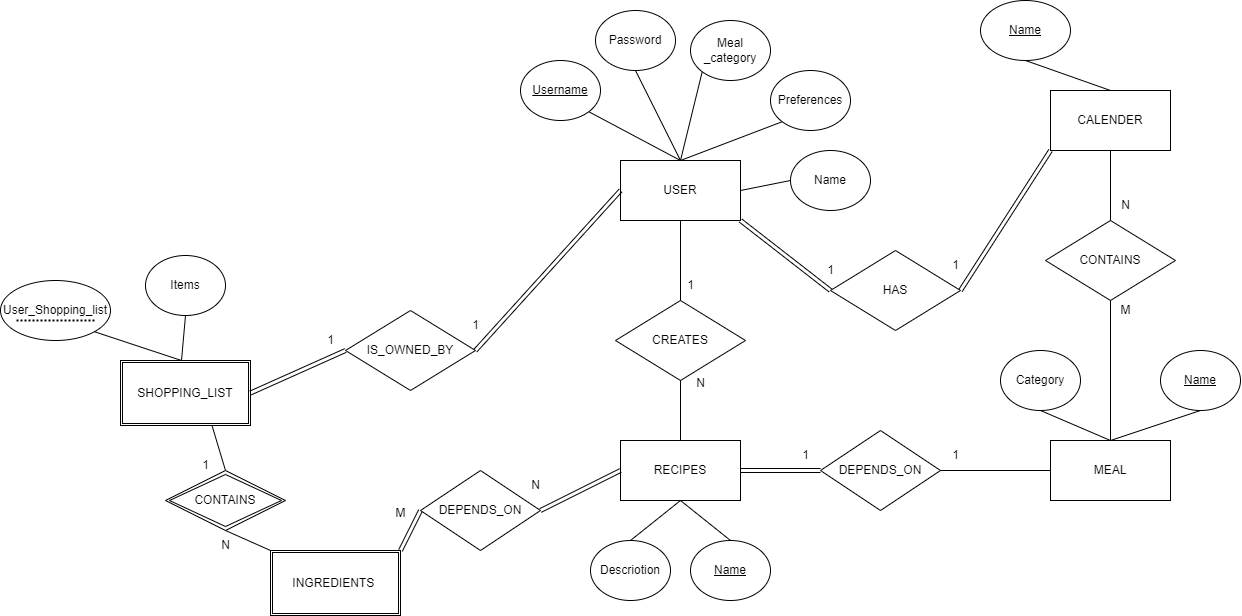

The diagram above was exported from draw.io. Its source (the exported page's mxGraphModel, read from the mxfile embedded in the PNG):
<mxGraphModel dx="1613" dy="663" grid="1" gridSize="10" guides="1" tooltips="1" connect="1" arrows="1" fold="1" page="1" pageScale="1" pageWidth="850" pageHeight="1100" math="0" shadow="0" extFonts="Permanent Marker^https://fonts.googleapis.com/css?family=Permanent+Marker">
  <root>
    <mxCell id="0" />
    <mxCell id="1" parent="0" />
    <mxCell id="nsII47clh8mPKB2qv6Ur-3" value="MEAL" style="rounded=0;whiteSpace=wrap;html=1;" parent="1" vertex="1">
      <mxGeometry x="1060" y="520" width="120" height="60" as="geometry" />
    </mxCell>
    <mxCell id="nsII47clh8mPKB2qv6Ur-4" value="&lt;u&gt;Name&lt;/u&gt;" style="ellipse;whiteSpace=wrap;html=1;" parent="1" vertex="1">
      <mxGeometry x="1170" y="430" width="80" height="60" as="geometry" />
    </mxCell>
    <mxCell id="nsII47clh8mPKB2qv6Ur-6" value="Category" style="ellipse;whiteSpace=wrap;html=1;" parent="1" vertex="1">
      <mxGeometry x="1010" y="430" width="80" height="60" as="geometry" />
    </mxCell>
    <mxCell id="nsII47clh8mPKB2qv6Ur-13" value="USER" style="rounded=0;whiteSpace=wrap;html=1;" parent="1" vertex="1">
      <mxGeometry x="630" y="240" width="120" height="60" as="geometry" />
    </mxCell>
    <mxCell id="nsII47clh8mPKB2qv6Ur-14" value="&lt;u&gt;Username&lt;/u&gt;" style="ellipse;whiteSpace=wrap;html=1;" parent="1" vertex="1">
      <mxGeometry x="530" y="140" width="80" height="60" as="geometry" />
    </mxCell>
    <mxCell id="nsII47clh8mPKB2qv6Ur-15" value="Meal _category" style="ellipse;whiteSpace=wrap;html=1;" parent="1" vertex="1">
      <mxGeometry x="700" y="100" width="80" height="60" as="geometry" />
    </mxCell>
    <mxCell id="nsII47clh8mPKB2qv6Ur-16" value="Password" style="ellipse;whiteSpace=wrap;html=1;" parent="1" vertex="1">
      <mxGeometry x="605" y="90" width="80" height="60" as="geometry" />
    </mxCell>
    <mxCell id="nsII47clh8mPKB2qv6Ur-17" value="" style="endArrow=none;html=1;rounded=0;exitX=0.5;exitY=0;exitDx=0;exitDy=0;entryX=1;entryY=1;entryDx=0;entryDy=0;" parent="1" source="nsII47clh8mPKB2qv6Ur-13" target="nsII47clh8mPKB2qv6Ur-14" edge="1">
      <mxGeometry width="50" height="50" relative="1" as="geometry">
        <mxPoint x="670" y="160" as="sourcePoint" />
        <mxPoint x="720" y="110" as="targetPoint" />
      </mxGeometry>
    </mxCell>
    <mxCell id="nsII47clh8mPKB2qv6Ur-18" value="" style="endArrow=none;html=1;rounded=0;exitX=0.5;exitY=0;exitDx=0;exitDy=0;entryX=0.5;entryY=1;entryDx=0;entryDy=0;" parent="1" source="nsII47clh8mPKB2qv6Ur-13" target="nsII47clh8mPKB2qv6Ur-16" edge="1">
      <mxGeometry width="50" height="50" relative="1" as="geometry">
        <mxPoint x="740" y="150" as="sourcePoint" />
        <mxPoint x="660" y="110" as="targetPoint" />
      </mxGeometry>
    </mxCell>
    <mxCell id="nsII47clh8mPKB2qv6Ur-19" value="" style="endArrow=none;html=1;rounded=0;entryX=0;entryY=1;entryDx=0;entryDy=0;exitX=0.5;exitY=0;exitDx=0;exitDy=0;" parent="1" source="nsII47clh8mPKB2qv6Ur-13" target="nsII47clh8mPKB2qv6Ur-15" edge="1">
      <mxGeometry width="50" height="50" relative="1" as="geometry">
        <mxPoint x="680" y="190" as="sourcePoint" />
        <mxPoint x="810" y="150" as="targetPoint" />
      </mxGeometry>
    </mxCell>
    <mxCell id="nsII47clh8mPKB2qv6Ur-20" value="CREATES" style="rhombus;whiteSpace=wrap;html=1;" parent="1" vertex="1">
      <mxGeometry x="625" y="380" width="130" height="80" as="geometry" />
    </mxCell>
    <mxCell id="nsII47clh8mPKB2qv6Ur-22" value="User_Shopping_list" style="ellipse;whiteSpace=wrap;html=1;direction=east;" parent="1" vertex="1">
      <mxGeometry x="10" y="360" width="110" height="60" as="geometry" />
    </mxCell>
    <mxCell id="nsII47clh8mPKB2qv6Ur-24" value="Items" style="ellipse;whiteSpace=wrap;html=1;direction=east;" parent="1" vertex="1">
      <mxGeometry x="155" y="335" width="80" height="60" as="geometry" />
    </mxCell>
    <mxCell id="nsII47clh8mPKB2qv6Ur-25" value="" style="endArrow=none;html=1;rounded=0;exitX=0.5;exitY=0;exitDx=0;exitDy=0;entryX=1;entryY=1;entryDx=0;entryDy=0;" parent="1" target="nsII47clh8mPKB2qv6Ur-22" edge="1">
      <mxGeometry width="50" height="50" relative="1" as="geometry">
        <mxPoint x="191" y="440" as="sourcePoint" />
        <mxPoint x="240" y="370" as="targetPoint" />
      </mxGeometry>
    </mxCell>
    <mxCell id="nsII47clh8mPKB2qv6Ur-26" value="" style="endArrow=none;html=1;rounded=0;exitX=0.5;exitY=0;exitDx=0;exitDy=0;entryX=0.5;entryY=1;entryDx=0;entryDy=0;" parent="1" target="nsII47clh8mPKB2qv6Ur-24" edge="1">
      <mxGeometry width="50" height="50" relative="1" as="geometry">
        <mxPoint x="191" y="440" as="sourcePoint" />
        <mxPoint x="180" y="370" as="targetPoint" />
      </mxGeometry>
    </mxCell>
    <mxCell id="H-qZSFGry6z6Qrz2i06r-1" value="" style="endArrow=none;html=1;rounded=0;exitX=0.5;exitY=0;exitDx=0;exitDy=0;" edge="1" parent="1" source="nsII47clh8mPKB2qv6Ur-20">
      <mxGeometry width="50" height="50" relative="1" as="geometry">
        <mxPoint x="640" y="350" as="sourcePoint" />
        <mxPoint x="690" y="300" as="targetPoint" />
      </mxGeometry>
    </mxCell>
    <mxCell id="H-qZSFGry6z6Qrz2i06r-2" value="" style="endArrow=none;html=1;rounded=0;" edge="1" parent="1">
      <mxGeometry width="50" height="50" relative="1" as="geometry">
        <mxPoint x="690" y="520" as="sourcePoint" />
        <mxPoint x="690" y="460" as="targetPoint" />
      </mxGeometry>
    </mxCell>
    <mxCell id="H-qZSFGry6z6Qrz2i06r-3" value="RECIPES" style="rounded=0;whiteSpace=wrap;html=1;" vertex="1" parent="1">
      <mxGeometry x="630" y="520" width="120" height="60" as="geometry" />
    </mxCell>
    <mxCell id="H-qZSFGry6z6Qrz2i06r-4" value="&lt;u&gt;Name&lt;/u&gt;" style="ellipse;whiteSpace=wrap;html=1;direction=east;" vertex="1" parent="1">
      <mxGeometry x="700" y="620" width="80" height="60" as="geometry" />
    </mxCell>
    <mxCell id="H-qZSFGry6z6Qrz2i06r-6" value="" style="endArrow=none;html=1;rounded=0;exitX=0.5;exitY=0;exitDx=0;exitDy=0;entryX=0.5;entryY=1;entryDx=0;entryDy=0;" edge="1" parent="1" source="H-qZSFGry6z6Qrz2i06r-4" target="H-qZSFGry6z6Qrz2i06r-3">
      <mxGeometry width="50" height="50" relative="1" as="geometry">
        <mxPoint x="610" y="630" as="sourcePoint" />
        <mxPoint x="660" y="580" as="targetPoint" />
      </mxGeometry>
    </mxCell>
    <mxCell id="SdAY135Wp0Ghfs26YekT-1" value="INGREDIENTS&amp;nbsp;" style="shape=ext;double=1;rounded=0;whiteSpace=wrap;html=1;" vertex="1" parent="1">
      <mxGeometry x="280" y="630" width="130" height="65" as="geometry" />
    </mxCell>
    <mxCell id="zoC7Et2rmymiC6bXMe0v-1" value="DEPENDS_ON" style="rhombus;whiteSpace=wrap;html=1;" vertex="1" parent="1">
      <mxGeometry x="830" y="510" width="120" height="80" as="geometry" />
    </mxCell>
    <mxCell id="SdAY135Wp0Ghfs26YekT-3" value="" style="shape=link;html=1;rounded=0;entryX=0;entryY=0.5;entryDx=0;entryDy=0;exitX=1;exitY=0;exitDx=0;exitDy=0;" edge="1" parent="1" source="SdAY135Wp0Ghfs26YekT-1" target="zoC7Et2rmymiC6bXMe0v-16">
      <mxGeometry relative="1" as="geometry">
        <mxPoint x="398" y="637" as="sourcePoint" />
        <mxPoint x="430" y="590" as="targetPoint" />
      </mxGeometry>
    </mxCell>
    <mxCell id="SdAY135Wp0Ghfs26YekT-4" value="" style="resizable=0;html=1;whiteSpace=wrap;align=left;verticalAlign=bottom;" connectable="0" vertex="1" parent="SdAY135Wp0Ghfs26YekT-3">
      <mxGeometry x="-1" relative="1" as="geometry" />
    </mxCell>
    <mxCell id="SdAY135Wp0Ghfs26YekT-6" value="" style="shape=link;html=1;rounded=0;entryX=0;entryY=0.5;entryDx=0;entryDy=0;exitX=1;exitY=0.5;exitDx=0;exitDy=0;" edge="1" parent="1" source="zoC7Et2rmymiC6bXMe0v-16" target="H-qZSFGry6z6Qrz2i06r-3">
      <mxGeometry relative="1" as="geometry">
        <mxPoint x="543.04" y="588.98" as="sourcePoint" />
        <mxPoint x="590" y="530" as="targetPoint" />
      </mxGeometry>
    </mxCell>
    <mxCell id="SdAY135Wp0Ghfs26YekT-7" value="" style="resizable=0;html=1;whiteSpace=wrap;align=left;verticalAlign=bottom;" connectable="0" vertex="1" parent="SdAY135Wp0Ghfs26YekT-6">
      <mxGeometry x="-1" relative="1" as="geometry" />
    </mxCell>
    <mxCell id="zoC7Et2rmymiC6bXMe0v-4" value="N" style="text;html=1;align=center;verticalAlign=middle;resizable=0;points=[];autosize=1;strokeColor=none;fillColor=none;" vertex="1" parent="1">
      <mxGeometry x="530" y="550" width="30" height="30" as="geometry" />
    </mxCell>
    <mxCell id="SdAY135Wp0Ghfs26YekT-15" value="1" style="text;html=1;align=center;verticalAlign=middle;resizable=0;points=[];autosize=1;strokeColor=none;fillColor=none;" vertex="1" parent="1">
      <mxGeometry x="200" y="530" width="30" height="30" as="geometry" />
    </mxCell>
    <mxCell id="SdAY135Wp0Ghfs26YekT-18" value="" style="endArrow=none;html=1;rounded=0;entryX=0;entryY=1;entryDx=0;entryDy=0;exitX=0.5;exitY=0;exitDx=0;exitDy=0;" edge="1" parent="1" source="zoC7Et2rmymiC6bXMe0v-13">
      <mxGeometry width="50" height="50" relative="1" as="geometry">
        <mxPoint x="226.47058823529392" y="551.7647058823529" as="sourcePoint" />
        <mxPoint x="220" y="500" as="targetPoint" />
      </mxGeometry>
    </mxCell>
    <mxCell id="zoC7Et2rmymiC6bXMe0v-5" value="N" style="text;html=1;align=center;verticalAlign=middle;resizable=0;points=[];autosize=1;strokeColor=none;fillColor=none;" vertex="1" parent="1">
      <mxGeometry x="220" y="610" width="30" height="30" as="geometry" />
    </mxCell>
    <mxCell id="SdAY135Wp0Ghfs26YekT-20" value="Preferences" style="ellipse;whiteSpace=wrap;html=1;" vertex="1" parent="1">
      <mxGeometry x="780" y="150" width="80" height="60" as="geometry" />
    </mxCell>
    <mxCell id="SdAY135Wp0Ghfs26YekT-21" value="" style="endArrow=none;html=1;rounded=0;entryX=0;entryY=1;entryDx=0;entryDy=0;exitX=0.5;exitY=0;exitDx=0;exitDy=0;" edge="1" parent="1" source="nsII47clh8mPKB2qv6Ur-13" target="SdAY135Wp0Ghfs26YekT-20">
      <mxGeometry width="50" height="50" relative="1" as="geometry">
        <mxPoint x="749" y="240" as="sourcePoint" />
        <mxPoint x="830" y="171" as="targetPoint" />
      </mxGeometry>
    </mxCell>
    <mxCell id="zoC7Et2rmymiC6bXMe0v-8" value="IS_OWNED_BY" style="rhombus;whiteSpace=wrap;html=1;" vertex="1" parent="1">
      <mxGeometry x="355" y="390" width="130" height="80" as="geometry" />
    </mxCell>
    <mxCell id="SdAY135Wp0Ghfs26YekT-22" value="SHOPPING_LIST" style="shape=ext;double=1;rounded=0;whiteSpace=wrap;html=1;" vertex="1" parent="1">
      <mxGeometry x="130" y="440" width="130" height="65" as="geometry" />
    </mxCell>
    <mxCell id="zoC7Et2rmymiC6bXMe0v-13" value="CONTAINS" style="shape=rhombus;double=1;perimeter=rhombusPerimeter;whiteSpace=wrap;html=1;align=center;" vertex="1" parent="1">
      <mxGeometry x="175" y="550" width="120" height="60" as="geometry" />
    </mxCell>
    <mxCell id="zoC7Et2rmymiC6bXMe0v-15" value="" style="endArrow=none;html=1;rounded=0;entryX=0.5;entryY=1;entryDx=0;entryDy=0;exitX=0;exitY=0;exitDx=0;exitDy=0;" edge="1" parent="1" source="SdAY135Wp0Ghfs26YekT-1" target="zoC7Et2rmymiC6bXMe0v-13">
      <mxGeometry width="50" height="50" relative="1" as="geometry">
        <mxPoint x="270" y="640" as="sourcePoint" />
        <mxPoint x="320" y="590" as="targetPoint" />
      </mxGeometry>
    </mxCell>
    <mxCell id="zoC7Et2rmymiC6bXMe0v-16" value="DEPENDS_ON" style="rhombus;whiteSpace=wrap;html=1;" vertex="1" parent="1">
      <mxGeometry x="430" y="550" width="120" height="80" as="geometry" />
    </mxCell>
    <mxCell id="zoC7Et2rmymiC6bXMe0v-20" value="M" style="text;html=1;align=center;verticalAlign=middle;resizable=0;points=[];autosize=1;strokeColor=none;fillColor=none;" vertex="1" parent="1">
      <mxGeometry x="395" y="578" width="30" height="30" as="geometry" />
    </mxCell>
    <mxCell id="H-qZSFGry6z6Qrz2i06r-9" value="" style="endArrow=none;dashed=1;html=1;strokeWidth=2;rounded=0;dashPattern=1 1;" edge="1" parent="1">
      <mxGeometry width="50" height="50" relative="1" as="geometry">
        <mxPoint x="40" y="400" as="sourcePoint" />
        <mxPoint x="105" y="400" as="targetPoint" />
        <Array as="points">
          <mxPoint x="25" y="400" />
        </Array>
      </mxGeometry>
    </mxCell>
    <mxCell id="zoC7Et2rmymiC6bXMe0v-21" value="Descriotion" style="ellipse;whiteSpace=wrap;html=1;" vertex="1" parent="1">
      <mxGeometry x="600" y="620" width="80" height="60" as="geometry" />
    </mxCell>
    <mxCell id="zoC7Et2rmymiC6bXMe0v-22" value="" style="endArrow=none;html=1;rounded=0;entryX=0.5;entryY=1;entryDx=0;entryDy=0;exitX=0.5;exitY=0;exitDx=0;exitDy=0;" edge="1" parent="1" source="zoC7Et2rmymiC6bXMe0v-21" target="H-qZSFGry6z6Qrz2i06r-3">
      <mxGeometry width="50" height="50" relative="1" as="geometry">
        <mxPoint x="560" y="687.5" as="sourcePoint" />
        <mxPoint x="610" y="637.5" as="targetPoint" />
      </mxGeometry>
    </mxCell>
    <mxCell id="SdAY135Wp0Ghfs26YekT-30" value="1" style="text;html=1;align=center;verticalAlign=middle;resizable=0;points=[];autosize=1;strokeColor=none;fillColor=none;" vertex="1" parent="1">
      <mxGeometry x="470" y="390" width="30" height="30" as="geometry" />
    </mxCell>
    <mxCell id="H-qZSFGry6z6Qrz2i06r-12" value="" style="endArrow=none;html=1;rounded=0;exitX=0.5;exitY=0;exitDx=0;exitDy=0;entryX=0.5;entryY=1;entryDx=0;entryDy=0;" edge="1" parent="1" source="nsII47clh8mPKB2qv6Ur-3" target="nsII47clh8mPKB2qv6Ur-4">
      <mxGeometry width="50" height="50" relative="1" as="geometry">
        <mxPoint x="1130" y="510" as="sourcePoint" />
        <mxPoint x="1160" y="480" as="targetPoint" />
      </mxGeometry>
    </mxCell>
    <mxCell id="SdAY135Wp0Ghfs26YekT-31" value="1" style="text;html=1;align=center;verticalAlign=middle;resizable=0;points=[];autosize=1;strokeColor=none;fillColor=none;" vertex="1" parent="1">
      <mxGeometry x="325" y="405" width="30" height="30" as="geometry" />
    </mxCell>
    <mxCell id="H-qZSFGry6z6Qrz2i06r-13" value="" style="endArrow=none;html=1;rounded=0;exitX=0.5;exitY=0;exitDx=0;exitDy=0;entryX=0.5;entryY=1;entryDx=0;entryDy=0;" edge="1" parent="1" source="nsII47clh8mPKB2qv6Ur-3" target="nsII47clh8mPKB2qv6Ur-6">
      <mxGeometry width="50" height="50" relative="1" as="geometry">
        <mxPoint x="1102" y="517" as="sourcePoint" />
        <mxPoint x="1040" y="480" as="targetPoint" />
      </mxGeometry>
    </mxCell>
    <mxCell id="H-qZSFGry6z6Qrz2i06r-14" value="1" style="text;html=1;align=center;verticalAlign=middle;resizable=0;points=[];autosize=1;strokeColor=none;fillColor=none;" vertex="1" parent="1">
      <mxGeometry x="800" y="520" width="30" height="30" as="geometry" />
    </mxCell>
    <mxCell id="H-qZSFGry6z6Qrz2i06r-11" value="" style="endArrow=none;html=1;rounded=0;entryX=0;entryY=0.5;entryDx=0;entryDy=0;" edge="1" parent="1" target="nsII47clh8mPKB2qv6Ur-3">
      <mxGeometry width="50" height="50" relative="1" as="geometry">
        <mxPoint x="950" y="550" as="sourcePoint" />
        <mxPoint x="1000" y="500" as="targetPoint" />
      </mxGeometry>
    </mxCell>
    <mxCell id="SdAY135Wp0Ghfs26YekT-32" value="1" style="text;html=1;align=center;verticalAlign=middle;resizable=0;points=[];autosize=1;strokeColor=none;fillColor=none;" vertex="1" parent="1">
      <mxGeometry x="685" y="350" width="30" height="30" as="geometry" />
    </mxCell>
    <mxCell id="H-qZSFGry6z6Qrz2i06r-15" value="1" style="text;html=1;align=center;verticalAlign=middle;resizable=0;points=[];autosize=1;strokeColor=none;fillColor=none;" vertex="1" parent="1">
      <mxGeometry x="950" y="520" width="30" height="30" as="geometry" />
    </mxCell>
    <mxCell id="SdAY135Wp0Ghfs26YekT-33" value="N" style="text;html=1;align=center;verticalAlign=middle;resizable=0;points=[];autosize=1;strokeColor=none;fillColor=none;" vertex="1" parent="1">
      <mxGeometry x="695" y="448" width="30" height="30" as="geometry" />
    </mxCell>
    <mxCell id="zoC7Et2rmymiC6bXMe0v-25" value="" style="shape=link;html=1;rounded=0;entryX=0;entryY=0.5;entryDx=0;entryDy=0;exitX=1;exitY=0.5;exitDx=0;exitDy=0;" edge="1" parent="1" source="SdAY135Wp0Ghfs26YekT-22" target="zoC7Et2rmymiC6bXMe0v-8">
      <mxGeometry relative="1" as="geometry">
        <mxPoint x="260" y="470" as="sourcePoint" />
        <mxPoint x="340" y="430" as="targetPoint" />
      </mxGeometry>
    </mxCell>
    <mxCell id="zoC7Et2rmymiC6bXMe0v-26" value="" style="resizable=0;html=1;whiteSpace=wrap;align=left;verticalAlign=bottom;" connectable="0" vertex="1" parent="zoC7Et2rmymiC6bXMe0v-25">
      <mxGeometry x="-1" relative="1" as="geometry" />
    </mxCell>
    <mxCell id="zoC7Et2rmymiC6bXMe0v-27" value="" style="shape=link;html=1;rounded=0;entryX=0;entryY=0.5;entryDx=0;entryDy=0;exitX=1;exitY=0.5;exitDx=0;exitDy=0;" edge="1" parent="1" source="zoC7Et2rmymiC6bXMe0v-8" target="nsII47clh8mPKB2qv6Ur-13">
      <mxGeometry relative="1" as="geometry">
        <mxPoint x="490" y="370" as="sourcePoint" />
        <mxPoint x="570" y="330" as="targetPoint" />
      </mxGeometry>
    </mxCell>
    <mxCell id="zoC7Et2rmymiC6bXMe0v-28" value="" style="resizable=0;html=1;whiteSpace=wrap;align=left;verticalAlign=bottom;" connectable="0" vertex="1" parent="zoC7Et2rmymiC6bXMe0v-27">
      <mxGeometry x="-1" relative="1" as="geometry" />
    </mxCell>
    <mxCell id="zoC7Et2rmymiC6bXMe0v-29" value="" style="shape=link;html=1;rounded=0;entryX=0;entryY=0.5;entryDx=0;entryDy=0;exitX=1;exitY=0.5;exitDx=0;exitDy=0;" edge="1" parent="1" source="H-qZSFGry6z6Qrz2i06r-3" target="zoC7Et2rmymiC6bXMe0v-1">
      <mxGeometry relative="1" as="geometry">
        <mxPoint x="750" y="600" as="sourcePoint" />
        <mxPoint x="830" y="560" as="targetPoint" />
      </mxGeometry>
    </mxCell>
    <mxCell id="zoC7Et2rmymiC6bXMe0v-30" value="" style="resizable=0;html=1;whiteSpace=wrap;align=left;verticalAlign=bottom;" connectable="0" vertex="1" parent="zoC7Et2rmymiC6bXMe0v-29">
      <mxGeometry x="-1" relative="1" as="geometry" />
    </mxCell>
    <mxCell id="zoC7Et2rmymiC6bXMe0v-33" value="Name" style="ellipse;whiteSpace=wrap;html=1;" vertex="1" parent="1">
      <mxGeometry x="800" y="230" width="80" height="60" as="geometry" />
    </mxCell>
    <mxCell id="zoC7Et2rmymiC6bXMe0v-34" value="" style="endArrow=none;html=1;rounded=0;entryX=0;entryY=0.5;entryDx=0;entryDy=0;exitX=1;exitY=0.5;exitDx=0;exitDy=0;" edge="1" parent="1" source="nsII47clh8mPKB2qv6Ur-13" target="zoC7Et2rmymiC6bXMe0v-33">
      <mxGeometry width="50" height="50" relative="1" as="geometry">
        <mxPoint x="670" y="390" as="sourcePoint" />
        <mxPoint x="720" y="340" as="targetPoint" />
      </mxGeometry>
    </mxCell>
    <mxCell id="zoC7Et2rmymiC6bXMe0v-35" value="CALENDER" style="rounded=0;whiteSpace=wrap;html=1;" vertex="1" parent="1">
      <mxGeometry x="1060" y="170" width="120" height="60" as="geometry" />
    </mxCell>
    <mxCell id="zoC7Et2rmymiC6bXMe0v-36" value="HAS" style="rhombus;whiteSpace=wrap;html=1;" vertex="1" parent="1">
      <mxGeometry x="840" y="330" width="130" height="80" as="geometry" />
    </mxCell>
    <mxCell id="zoC7Et2rmymiC6bXMe0v-38" value="" style="shape=link;html=1;rounded=0;entryX=0;entryY=0.5;entryDx=0;entryDy=0;exitX=1;exitY=1;exitDx=0;exitDy=0;" edge="1" parent="1" source="nsII47clh8mPKB2qv6Ur-13" target="zoC7Et2rmymiC6bXMe0v-36">
      <mxGeometry relative="1" as="geometry">
        <mxPoint x="760" y="360" as="sourcePoint" />
        <mxPoint x="840" y="320" as="targetPoint" />
      </mxGeometry>
    </mxCell>
    <mxCell id="zoC7Et2rmymiC6bXMe0v-39" value="" style="resizable=0;html=1;whiteSpace=wrap;align=left;verticalAlign=bottom;" connectable="0" vertex="1" parent="zoC7Et2rmymiC6bXMe0v-38">
      <mxGeometry x="-1" relative="1" as="geometry" />
    </mxCell>
    <mxCell id="zoC7Et2rmymiC6bXMe0v-40" value="1" style="text;html=1;align=center;verticalAlign=middle;resizable=0;points=[];autosize=1;strokeColor=none;fillColor=none;" vertex="1" parent="1">
      <mxGeometry x="825" y="335" width="30" height="30" as="geometry" />
    </mxCell>
    <mxCell id="zoC7Et2rmymiC6bXMe0v-41" value="CONTAINS" style="rhombus;whiteSpace=wrap;html=1;" vertex="1" parent="1">
      <mxGeometry x="1055" y="300" width="130" height="80" as="geometry" />
    </mxCell>
    <mxCell id="zoC7Et2rmymiC6bXMe0v-42" value="" style="shape=link;html=1;rounded=0;entryX=0;entryY=1;entryDx=0;entryDy=0;exitX=1;exitY=0.5;exitDx=0;exitDy=0;" edge="1" parent="1" source="zoC7Et2rmymiC6bXMe0v-36" target="zoC7Et2rmymiC6bXMe0v-35">
      <mxGeometry relative="1" as="geometry">
        <mxPoint x="940" y="270" as="sourcePoint" />
        <mxPoint x="1030" y="340" as="targetPoint" />
      </mxGeometry>
    </mxCell>
    <mxCell id="zoC7Et2rmymiC6bXMe0v-43" value="" style="resizable=0;html=1;whiteSpace=wrap;align=left;verticalAlign=bottom;" connectable="0" vertex="1" parent="zoC7Et2rmymiC6bXMe0v-42">
      <mxGeometry x="-1" relative="1" as="geometry" />
    </mxCell>
    <mxCell id="zoC7Et2rmymiC6bXMe0v-44" value="1" style="text;html=1;align=center;verticalAlign=middle;resizable=0;points=[];autosize=1;strokeColor=none;fillColor=none;" vertex="1" parent="1">
      <mxGeometry x="950" y="330" width="30" height="30" as="geometry" />
    </mxCell>
    <mxCell id="zoC7Et2rmymiC6bXMe0v-45" value="" style="endArrow=none;html=1;rounded=0;entryX=0.5;entryY=1;entryDx=0;entryDy=0;exitX=0.5;exitY=0;exitDx=0;exitDy=0;" edge="1" parent="1" source="zoC7Et2rmymiC6bXMe0v-41" target="zoC7Et2rmymiC6bXMe0v-35">
      <mxGeometry width="50" height="50" relative="1" as="geometry">
        <mxPoint x="1070" y="310" as="sourcePoint" />
        <mxPoint x="1120" y="260" as="targetPoint" />
      </mxGeometry>
    </mxCell>
    <mxCell id="zoC7Et2rmymiC6bXMe0v-49" value="" style="endArrow=none;html=1;rounded=0;entryX=0.5;entryY=1;entryDx=0;entryDy=0;exitX=0.5;exitY=0;exitDx=0;exitDy=0;" edge="1" parent="1" source="nsII47clh8mPKB2qv6Ur-3" target="zoC7Et2rmymiC6bXMe0v-41">
      <mxGeometry width="50" height="50" relative="1" as="geometry">
        <mxPoint x="1120" y="520" as="sourcePoint" />
        <mxPoint x="1150" y="420" as="targetPoint" />
      </mxGeometry>
    </mxCell>
    <mxCell id="zoC7Et2rmymiC6bXMe0v-50" value="N" style="text;html=1;align=center;verticalAlign=middle;resizable=0;points=[];autosize=1;strokeColor=none;fillColor=none;" vertex="1" parent="1">
      <mxGeometry x="1120" y="270" width="30" height="30" as="geometry" />
    </mxCell>
    <mxCell id="zoC7Et2rmymiC6bXMe0v-51" value="M" style="text;html=1;align=center;verticalAlign=middle;resizable=0;points=[];autosize=1;strokeColor=none;fillColor=none;" vertex="1" parent="1">
      <mxGeometry x="1120" y="375" width="30" height="30" as="geometry" />
    </mxCell>
    <mxCell id="zoC7Et2rmymiC6bXMe0v-52" value="&lt;u&gt;Name&lt;/u&gt;" style="ellipse;whiteSpace=wrap;html=1;" vertex="1" parent="1">
      <mxGeometry x="990" y="80" width="90" height="60" as="geometry" />
    </mxCell>
    <mxCell id="zoC7Et2rmymiC6bXMe0v-53" value="" style="endArrow=none;html=1;rounded=0;entryX=0.5;entryY=1;entryDx=0;entryDy=0;exitX=0.5;exitY=0;exitDx=0;exitDy=0;" edge="1" parent="1" source="zoC7Et2rmymiC6bXMe0v-35" target="zoC7Et2rmymiC6bXMe0v-52">
      <mxGeometry width="50" height="50" relative="1" as="geometry">
        <mxPoint x="980" y="225" as="sourcePoint" />
        <mxPoint x="1030" y="150" as="targetPoint" />
      </mxGeometry>
    </mxCell>
  </root>
</mxGraphModel>